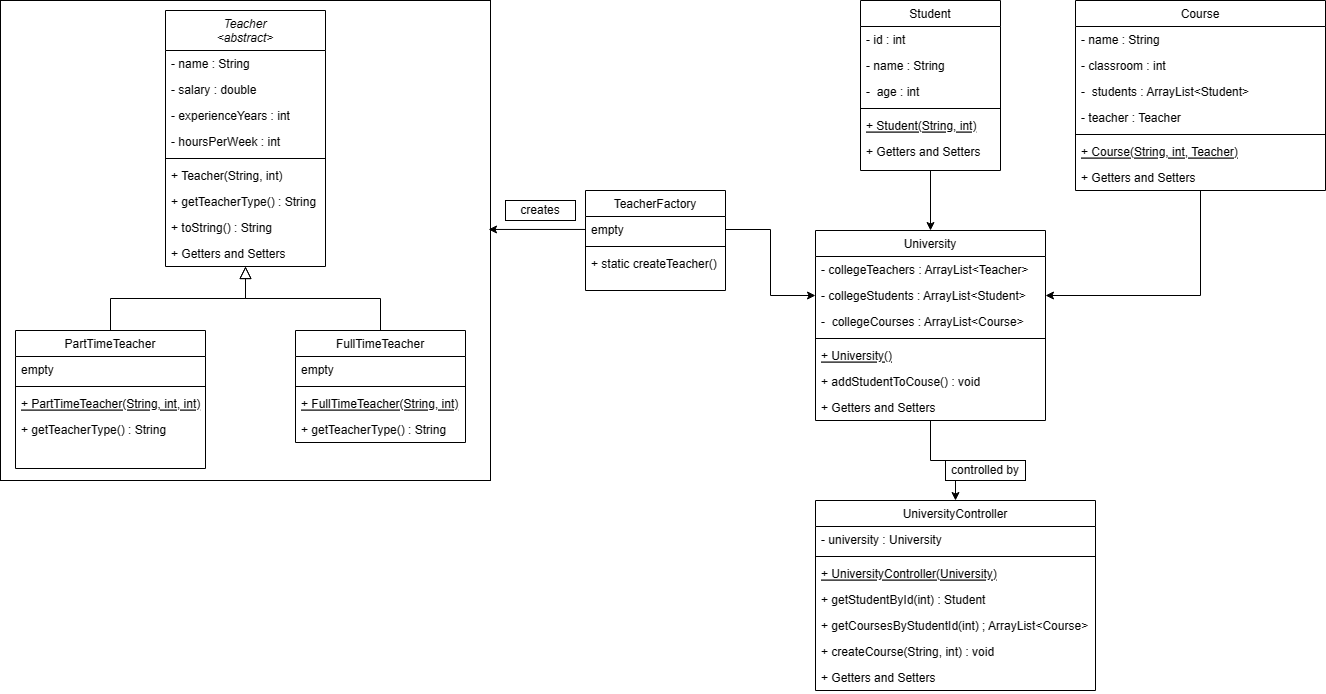

The diagram above was exported from draw.io. Its source (the exported page's mxGraphModel, read from the mxfile embedded in the PNG):
<mxGraphModel dx="1626" dy="793" grid="1" gridSize="10" guides="1" tooltips="1" connect="1" arrows="1" fold="1" page="1" pageScale="1" pageWidth="827" pageHeight="1169" math="0" shadow="0">
  <root>
    <mxCell id="WIyWlLk6GJQsqaUBKTNV-0" />
    <mxCell id="WIyWlLk6GJQsqaUBKTNV-1" parent="WIyWlLk6GJQsqaUBKTNV-0" />
    <mxCell id="lpR9f_uO7m2_WQIuPOLz-34" value="" style="rounded=0;whiteSpace=wrap;html=1;" vertex="1" parent="WIyWlLk6GJQsqaUBKTNV-1">
      <mxGeometry x="35" y="30" width="490" height="480" as="geometry" />
    </mxCell>
    <mxCell id="zkfFHV4jXpPFQw0GAbJ--0" value="Teacher&#10;&lt;abstract&gt;" style="swimlane;fontStyle=2;align=center;verticalAlign=top;childLayout=stackLayout;horizontal=1;startSize=40;horizontalStack=0;resizeParent=1;resizeLast=0;collapsible=1;marginBottom=0;rounded=0;shadow=0;strokeWidth=1;" parent="WIyWlLk6GJQsqaUBKTNV-1" vertex="1">
      <mxGeometry x="200" y="40" width="160" height="256" as="geometry">
        <mxRectangle x="230" y="140" width="160" height="26" as="alternateBounds" />
      </mxGeometry>
    </mxCell>
    <mxCell id="zkfFHV4jXpPFQw0GAbJ--1" value="- name : String" style="text;align=left;verticalAlign=top;spacingLeft=4;spacingRight=4;overflow=hidden;rotatable=0;points=[[0,0.5],[1,0.5]];portConstraint=eastwest;" parent="zkfFHV4jXpPFQw0GAbJ--0" vertex="1">
      <mxGeometry y="40" width="160" height="26" as="geometry" />
    </mxCell>
    <mxCell id="zkfFHV4jXpPFQw0GAbJ--2" value="- salary : double" style="text;align=left;verticalAlign=top;spacingLeft=4;spacingRight=4;overflow=hidden;rotatable=0;points=[[0,0.5],[1,0.5]];portConstraint=eastwest;rounded=0;shadow=0;html=0;" parent="zkfFHV4jXpPFQw0GAbJ--0" vertex="1">
      <mxGeometry y="66" width="160" height="26" as="geometry" />
    </mxCell>
    <mxCell id="zkfFHV4jXpPFQw0GAbJ--3" value="- experienceYears : int" style="text;align=left;verticalAlign=top;spacingLeft=4;spacingRight=4;overflow=hidden;rotatable=0;points=[[0,0.5],[1,0.5]];portConstraint=eastwest;rounded=0;shadow=0;html=0;" parent="zkfFHV4jXpPFQw0GAbJ--0" vertex="1">
      <mxGeometry y="92" width="160" height="26" as="geometry" />
    </mxCell>
    <mxCell id="lpR9f_uO7m2_WQIuPOLz-1" value="- hoursPerWeek : int" style="text;align=left;verticalAlign=top;spacingLeft=4;spacingRight=4;overflow=hidden;rotatable=0;points=[[0,0.5],[1,0.5]];portConstraint=eastwest;rounded=0;shadow=0;html=0;" vertex="1" parent="zkfFHV4jXpPFQw0GAbJ--0">
      <mxGeometry y="118" width="160" height="26" as="geometry" />
    </mxCell>
    <mxCell id="zkfFHV4jXpPFQw0GAbJ--4" value="" style="line;html=1;strokeWidth=1;align=left;verticalAlign=middle;spacingTop=-1;spacingLeft=3;spacingRight=3;rotatable=0;labelPosition=right;points=[];portConstraint=eastwest;" parent="zkfFHV4jXpPFQw0GAbJ--0" vertex="1">
      <mxGeometry y="144" width="160" height="8" as="geometry" />
    </mxCell>
    <mxCell id="zkfFHV4jXpPFQw0GAbJ--5" value="+ Teacher(String, int)" style="text;align=left;verticalAlign=top;spacingLeft=4;spacingRight=4;overflow=hidden;rotatable=0;points=[[0,0.5],[1,0.5]];portConstraint=eastwest;" parent="zkfFHV4jXpPFQw0GAbJ--0" vertex="1">
      <mxGeometry y="152" width="160" height="26" as="geometry" />
    </mxCell>
    <mxCell id="lpR9f_uO7m2_WQIuPOLz-2" value="+ getTeacherType() : String" style="text;align=left;verticalAlign=top;spacingLeft=4;spacingRight=4;overflow=hidden;rotatable=0;points=[[0,0.5],[1,0.5]];portConstraint=eastwest;" vertex="1" parent="zkfFHV4jXpPFQw0GAbJ--0">
      <mxGeometry y="178" width="160" height="26" as="geometry" />
    </mxCell>
    <mxCell id="lpR9f_uO7m2_WQIuPOLz-3" value="+ toString() : String" style="text;align=left;verticalAlign=top;spacingLeft=4;spacingRight=4;overflow=hidden;rotatable=0;points=[[0,0.5],[1,0.5]];portConstraint=eastwest;" vertex="1" parent="zkfFHV4jXpPFQw0GAbJ--0">
      <mxGeometry y="204" width="160" height="26" as="geometry" />
    </mxCell>
    <mxCell id="lpR9f_uO7m2_WQIuPOLz-4" value="+ Getters and Setters" style="text;align=left;verticalAlign=top;spacingLeft=4;spacingRight=4;overflow=hidden;rotatable=0;points=[[0,0.5],[1,0.5]];portConstraint=eastwest;" vertex="1" parent="zkfFHV4jXpPFQw0GAbJ--0">
      <mxGeometry y="230" width="160" height="26" as="geometry" />
    </mxCell>
    <mxCell id="zkfFHV4jXpPFQw0GAbJ--6" value="PartTimeTeacher" style="swimlane;fontStyle=0;align=center;verticalAlign=top;childLayout=stackLayout;horizontal=1;startSize=26;horizontalStack=0;resizeParent=1;resizeLast=0;collapsible=1;marginBottom=0;rounded=0;shadow=0;strokeWidth=1;" parent="WIyWlLk6GJQsqaUBKTNV-1" vertex="1">
      <mxGeometry x="50" y="360" width="190" height="138" as="geometry">
        <mxRectangle x="130" y="380" width="160" height="26" as="alternateBounds" />
      </mxGeometry>
    </mxCell>
    <mxCell id="zkfFHV4jXpPFQw0GAbJ--7" value="empty" style="text;align=left;verticalAlign=top;spacingLeft=4;spacingRight=4;overflow=hidden;rotatable=0;points=[[0,0.5],[1,0.5]];portConstraint=eastwest;" parent="zkfFHV4jXpPFQw0GAbJ--6" vertex="1">
      <mxGeometry y="26" width="190" height="26" as="geometry" />
    </mxCell>
    <mxCell id="zkfFHV4jXpPFQw0GAbJ--9" value="" style="line;html=1;strokeWidth=1;align=left;verticalAlign=middle;spacingTop=-1;spacingLeft=3;spacingRight=3;rotatable=0;labelPosition=right;points=[];portConstraint=eastwest;" parent="zkfFHV4jXpPFQw0GAbJ--6" vertex="1">
      <mxGeometry y="52" width="190" height="8" as="geometry" />
    </mxCell>
    <mxCell id="zkfFHV4jXpPFQw0GAbJ--10" value="+ PartTimeTeacher(String, int, int)" style="text;align=left;verticalAlign=top;spacingLeft=4;spacingRight=4;overflow=hidden;rotatable=0;points=[[0,0.5],[1,0.5]];portConstraint=eastwest;fontStyle=4" parent="zkfFHV4jXpPFQw0GAbJ--6" vertex="1">
      <mxGeometry y="60" width="190" height="26" as="geometry" />
    </mxCell>
    <mxCell id="zkfFHV4jXpPFQw0GAbJ--11" value="+ getTeacherType() : String" style="text;align=left;verticalAlign=top;spacingLeft=4;spacingRight=4;overflow=hidden;rotatable=0;points=[[0,0.5],[1,0.5]];portConstraint=eastwest;" parent="zkfFHV4jXpPFQw0GAbJ--6" vertex="1">
      <mxGeometry y="86" width="190" height="26" as="geometry" />
    </mxCell>
    <mxCell id="zkfFHV4jXpPFQw0GAbJ--12" value="" style="endArrow=block;endSize=10;endFill=0;shadow=0;strokeWidth=1;rounded=0;edgeStyle=elbowEdgeStyle;elbow=vertical;" parent="WIyWlLk6GJQsqaUBKTNV-1" source="zkfFHV4jXpPFQw0GAbJ--6" target="zkfFHV4jXpPFQw0GAbJ--0" edge="1">
      <mxGeometry width="160" relative="1" as="geometry">
        <mxPoint x="200" y="203" as="sourcePoint" />
        <mxPoint x="200" y="203" as="targetPoint" />
      </mxGeometry>
    </mxCell>
    <mxCell id="zkfFHV4jXpPFQw0GAbJ--13" value="FullTimeTeacher" style="swimlane;fontStyle=0;align=center;verticalAlign=top;childLayout=stackLayout;horizontal=1;startSize=26;horizontalStack=0;resizeParent=1;resizeLast=0;collapsible=1;marginBottom=0;rounded=0;shadow=0;strokeWidth=1;" parent="WIyWlLk6GJQsqaUBKTNV-1" vertex="1">
      <mxGeometry x="330" y="360" width="170" height="112" as="geometry">
        <mxRectangle x="340" y="380" width="170" height="26" as="alternateBounds" />
      </mxGeometry>
    </mxCell>
    <mxCell id="zkfFHV4jXpPFQw0GAbJ--14" value="empty" style="text;align=left;verticalAlign=top;spacingLeft=4;spacingRight=4;overflow=hidden;rotatable=0;points=[[0,0.5],[1,0.5]];portConstraint=eastwest;" parent="zkfFHV4jXpPFQw0GAbJ--13" vertex="1">
      <mxGeometry y="26" width="170" height="26" as="geometry" />
    </mxCell>
    <mxCell id="zkfFHV4jXpPFQw0GAbJ--15" value="" style="line;html=1;strokeWidth=1;align=left;verticalAlign=middle;spacingTop=-1;spacingLeft=3;spacingRight=3;rotatable=0;labelPosition=right;points=[];portConstraint=eastwest;" parent="zkfFHV4jXpPFQw0GAbJ--13" vertex="1">
      <mxGeometry y="52" width="170" height="8" as="geometry" />
    </mxCell>
    <mxCell id="lpR9f_uO7m2_WQIuPOLz-5" value="+ FullTimeTeacher(String, int)" style="text;align=left;verticalAlign=top;spacingLeft=4;spacingRight=4;overflow=hidden;rotatable=0;points=[[0,0.5],[1,0.5]];portConstraint=eastwest;fontStyle=4" vertex="1" parent="zkfFHV4jXpPFQw0GAbJ--13">
      <mxGeometry y="60" width="170" height="26" as="geometry" />
    </mxCell>
    <mxCell id="lpR9f_uO7m2_WQIuPOLz-6" value="+ getTeacherType() : String" style="text;align=left;verticalAlign=top;spacingLeft=4;spacingRight=4;overflow=hidden;rotatable=0;points=[[0,0.5],[1,0.5]];portConstraint=eastwest;" vertex="1" parent="zkfFHV4jXpPFQw0GAbJ--13">
      <mxGeometry y="86" width="170" height="26" as="geometry" />
    </mxCell>
    <mxCell id="zkfFHV4jXpPFQw0GAbJ--16" value="" style="endArrow=block;endSize=10;endFill=0;shadow=0;strokeWidth=1;rounded=0;edgeStyle=elbowEdgeStyle;elbow=vertical;" parent="WIyWlLk6GJQsqaUBKTNV-1" source="zkfFHV4jXpPFQw0GAbJ--13" target="zkfFHV4jXpPFQw0GAbJ--0" edge="1">
      <mxGeometry width="160" relative="1" as="geometry">
        <mxPoint x="210" y="373" as="sourcePoint" />
        <mxPoint x="310" y="271" as="targetPoint" />
      </mxGeometry>
    </mxCell>
    <mxCell id="lpR9f_uO7m2_WQIuPOLz-45" style="edgeStyle=orthogonalEdgeStyle;rounded=0;orthogonalLoop=1;jettySize=auto;html=1;entryX=0.5;entryY=0;entryDx=0;entryDy=0;" edge="1" parent="WIyWlLk6GJQsqaUBKTNV-1" source="lpR9f_uO7m2_WQIuPOLz-7" target="lpR9f_uO7m2_WQIuPOLz-26">
      <mxGeometry relative="1" as="geometry" />
    </mxCell>
    <mxCell id="lpR9f_uO7m2_WQIuPOLz-7" value="Student" style="swimlane;fontStyle=0;align=center;verticalAlign=top;childLayout=stackLayout;horizontal=1;startSize=26;horizontalStack=0;resizeParent=1;resizeLast=0;collapsible=1;marginBottom=0;rounded=0;shadow=0;strokeWidth=1;" vertex="1" parent="WIyWlLk6GJQsqaUBKTNV-1">
      <mxGeometry x="895" y="30" width="140" height="170" as="geometry">
        <mxRectangle x="550" y="140" width="160" height="26" as="alternateBounds" />
      </mxGeometry>
    </mxCell>
    <mxCell id="lpR9f_uO7m2_WQIuPOLz-8" value="- id : int" style="text;align=left;verticalAlign=top;spacingLeft=4;spacingRight=4;overflow=hidden;rotatable=0;points=[[0,0.5],[1,0.5]];portConstraint=eastwest;" vertex="1" parent="lpR9f_uO7m2_WQIuPOLz-7">
      <mxGeometry y="26" width="140" height="26" as="geometry" />
    </mxCell>
    <mxCell id="lpR9f_uO7m2_WQIuPOLz-10" value="- name : String" style="text;align=left;verticalAlign=top;spacingLeft=4;spacingRight=4;overflow=hidden;rotatable=0;points=[[0,0.5],[1,0.5]];portConstraint=eastwest;rounded=0;shadow=0;html=0;" vertex="1" parent="lpR9f_uO7m2_WQIuPOLz-7">
      <mxGeometry y="52" width="140" height="26" as="geometry" />
    </mxCell>
    <mxCell id="lpR9f_uO7m2_WQIuPOLz-9" value="-  age : int" style="text;align=left;verticalAlign=top;spacingLeft=4;spacingRight=4;overflow=hidden;rotatable=0;points=[[0,0.5],[1,0.5]];portConstraint=eastwest;rounded=0;shadow=0;html=0;" vertex="1" parent="lpR9f_uO7m2_WQIuPOLz-7">
      <mxGeometry y="78" width="140" height="26" as="geometry" />
    </mxCell>
    <mxCell id="lpR9f_uO7m2_WQIuPOLz-13" value="" style="line;html=1;strokeWidth=1;align=left;verticalAlign=middle;spacingTop=-1;spacingLeft=3;spacingRight=3;rotatable=0;labelPosition=right;points=[];portConstraint=eastwest;" vertex="1" parent="lpR9f_uO7m2_WQIuPOLz-7">
      <mxGeometry y="104" width="140" height="8" as="geometry" />
    </mxCell>
    <mxCell id="lpR9f_uO7m2_WQIuPOLz-16" value="+ Student(String, int)" style="text;align=left;verticalAlign=top;spacingLeft=4;spacingRight=4;overflow=hidden;rotatable=0;points=[[0,0.5],[1,0.5]];portConstraint=eastwest;fontStyle=4" vertex="1" parent="lpR9f_uO7m2_WQIuPOLz-7">
      <mxGeometry y="112" width="140" height="26" as="geometry" />
    </mxCell>
    <mxCell id="lpR9f_uO7m2_WQIuPOLz-17" value="+ Getters and Setters" style="text;align=left;verticalAlign=top;spacingLeft=4;spacingRight=4;overflow=hidden;rotatable=0;points=[[0,0.5],[1,0.5]];portConstraint=eastwest;" vertex="1" parent="lpR9f_uO7m2_WQIuPOLz-7">
      <mxGeometry y="138" width="140" height="26" as="geometry" />
    </mxCell>
    <mxCell id="lpR9f_uO7m2_WQIuPOLz-46" style="edgeStyle=orthogonalEdgeStyle;rounded=0;orthogonalLoop=1;jettySize=auto;html=1;entryX=1;entryY=0.5;entryDx=0;entryDy=0;" edge="1" parent="WIyWlLk6GJQsqaUBKTNV-1" source="lpR9f_uO7m2_WQIuPOLz-18" target="lpR9f_uO7m2_WQIuPOLz-28">
      <mxGeometry relative="1" as="geometry" />
    </mxCell>
    <mxCell id="lpR9f_uO7m2_WQIuPOLz-18" value="Course" style="swimlane;fontStyle=0;align=center;verticalAlign=top;childLayout=stackLayout;horizontal=1;startSize=26;horizontalStack=0;resizeParent=1;resizeLast=0;collapsible=1;marginBottom=0;rounded=0;shadow=0;strokeWidth=1;" vertex="1" parent="WIyWlLk6GJQsqaUBKTNV-1">
      <mxGeometry x="1110" y="30" width="250" height="190" as="geometry">
        <mxRectangle x="550" y="140" width="160" height="26" as="alternateBounds" />
      </mxGeometry>
    </mxCell>
    <mxCell id="lpR9f_uO7m2_WQIuPOLz-19" value="- name : String" style="text;align=left;verticalAlign=top;spacingLeft=4;spacingRight=4;overflow=hidden;rotatable=0;points=[[0,0.5],[1,0.5]];portConstraint=eastwest;" vertex="1" parent="lpR9f_uO7m2_WQIuPOLz-18">
      <mxGeometry y="26" width="250" height="26" as="geometry" />
    </mxCell>
    <mxCell id="lpR9f_uO7m2_WQIuPOLz-20" value="- classroom : int" style="text;align=left;verticalAlign=top;spacingLeft=4;spacingRight=4;overflow=hidden;rotatable=0;points=[[0,0.5],[1,0.5]];portConstraint=eastwest;rounded=0;shadow=0;html=0;" vertex="1" parent="lpR9f_uO7m2_WQIuPOLz-18">
      <mxGeometry y="52" width="250" height="26" as="geometry" />
    </mxCell>
    <mxCell id="lpR9f_uO7m2_WQIuPOLz-21" value="-  students : ArrayList&lt;Student&gt;" style="text;align=left;verticalAlign=top;spacingLeft=4;spacingRight=4;overflow=hidden;rotatable=0;points=[[0,0.5],[1,0.5]];portConstraint=eastwest;rounded=0;shadow=0;html=0;" vertex="1" parent="lpR9f_uO7m2_WQIuPOLz-18">
      <mxGeometry y="78" width="250" height="26" as="geometry" />
    </mxCell>
    <mxCell id="lpR9f_uO7m2_WQIuPOLz-25" value="- teacher : Teacher" style="text;align=left;verticalAlign=top;spacingLeft=4;spacingRight=4;overflow=hidden;rotatable=0;points=[[0,0.5],[1,0.5]];portConstraint=eastwest;rounded=0;shadow=0;html=0;" vertex="1" parent="lpR9f_uO7m2_WQIuPOLz-18">
      <mxGeometry y="104" width="250" height="26" as="geometry" />
    </mxCell>
    <mxCell id="lpR9f_uO7m2_WQIuPOLz-22" value="" style="line;html=1;strokeWidth=1;align=left;verticalAlign=middle;spacingTop=-1;spacingLeft=3;spacingRight=3;rotatable=0;labelPosition=right;points=[];portConstraint=eastwest;" vertex="1" parent="lpR9f_uO7m2_WQIuPOLz-18">
      <mxGeometry y="130" width="250" height="8" as="geometry" />
    </mxCell>
    <mxCell id="lpR9f_uO7m2_WQIuPOLz-23" value="+ Course(String, int, Teacher)" style="text;align=left;verticalAlign=top;spacingLeft=4;spacingRight=4;overflow=hidden;rotatable=0;points=[[0,0.5],[1,0.5]];portConstraint=eastwest;fontStyle=4" vertex="1" parent="lpR9f_uO7m2_WQIuPOLz-18">
      <mxGeometry y="138" width="250" height="26" as="geometry" />
    </mxCell>
    <mxCell id="lpR9f_uO7m2_WQIuPOLz-24" value="+ Getters and Setters" style="text;align=left;verticalAlign=top;spacingLeft=4;spacingRight=4;overflow=hidden;rotatable=0;points=[[0,0.5],[1,0.5]];portConstraint=eastwest;" vertex="1" parent="lpR9f_uO7m2_WQIuPOLz-18">
      <mxGeometry y="164" width="250" height="26" as="geometry" />
    </mxCell>
    <mxCell id="lpR9f_uO7m2_WQIuPOLz-54" style="edgeStyle=orthogonalEdgeStyle;rounded=0;orthogonalLoop=1;jettySize=auto;html=1;entryX=0.5;entryY=0;entryDx=0;entryDy=0;" edge="1" parent="WIyWlLk6GJQsqaUBKTNV-1" source="lpR9f_uO7m2_WQIuPOLz-26" target="lpR9f_uO7m2_WQIuPOLz-47">
      <mxGeometry relative="1" as="geometry" />
    </mxCell>
    <mxCell id="lpR9f_uO7m2_WQIuPOLz-26" value="University" style="swimlane;fontStyle=0;align=center;verticalAlign=top;childLayout=stackLayout;horizontal=1;startSize=26;horizontalStack=0;resizeParent=1;resizeLast=0;collapsible=1;marginBottom=0;rounded=0;shadow=0;strokeWidth=1;" vertex="1" parent="WIyWlLk6GJQsqaUBKTNV-1">
      <mxGeometry x="850" y="260" width="230" height="190" as="geometry">
        <mxRectangle x="550" y="140" width="160" height="26" as="alternateBounds" />
      </mxGeometry>
    </mxCell>
    <mxCell id="lpR9f_uO7m2_WQIuPOLz-27" value="- collegeTeachers : ArrayList&lt;Teacher&gt;" style="text;align=left;verticalAlign=top;spacingLeft=4;spacingRight=4;overflow=hidden;rotatable=0;points=[[0,0.5],[1,0.5]];portConstraint=eastwest;" vertex="1" parent="lpR9f_uO7m2_WQIuPOLz-26">
      <mxGeometry y="26" width="230" height="26" as="geometry" />
    </mxCell>
    <mxCell id="lpR9f_uO7m2_WQIuPOLz-28" value="- collegeStudents : ArrayList&lt;Student&gt;" style="text;align=left;verticalAlign=top;spacingLeft=4;spacingRight=4;overflow=hidden;rotatable=0;points=[[0,0.5],[1,0.5]];portConstraint=eastwest;rounded=0;shadow=0;html=0;" vertex="1" parent="lpR9f_uO7m2_WQIuPOLz-26">
      <mxGeometry y="52" width="230" height="26" as="geometry" />
    </mxCell>
    <mxCell id="lpR9f_uO7m2_WQIuPOLz-29" value="-  collegeCourses : ArrayList&lt;Course&gt;" style="text;align=left;verticalAlign=top;spacingLeft=4;spacingRight=4;overflow=hidden;rotatable=0;points=[[0,0.5],[1,0.5]];portConstraint=eastwest;rounded=0;shadow=0;html=0;" vertex="1" parent="lpR9f_uO7m2_WQIuPOLz-26">
      <mxGeometry y="78" width="230" height="26" as="geometry" />
    </mxCell>
    <mxCell id="lpR9f_uO7m2_WQIuPOLz-30" value="" style="line;html=1;strokeWidth=1;align=left;verticalAlign=middle;spacingTop=-1;spacingLeft=3;spacingRight=3;rotatable=0;labelPosition=right;points=[];portConstraint=eastwest;" vertex="1" parent="lpR9f_uO7m2_WQIuPOLz-26">
      <mxGeometry y="104" width="230" height="8" as="geometry" />
    </mxCell>
    <mxCell id="lpR9f_uO7m2_WQIuPOLz-31" value="+ University()" style="text;align=left;verticalAlign=top;spacingLeft=4;spacingRight=4;overflow=hidden;rotatable=0;points=[[0,0.5],[1,0.5]];portConstraint=eastwest;fontStyle=4" vertex="1" parent="lpR9f_uO7m2_WQIuPOLz-26">
      <mxGeometry y="112" width="230" height="26" as="geometry" />
    </mxCell>
    <mxCell id="lpR9f_uO7m2_WQIuPOLz-33" value="+ addStudentToCouse() : void" style="text;align=left;verticalAlign=top;spacingLeft=4;spacingRight=4;overflow=hidden;rotatable=0;points=[[0,0.5],[1,0.5]];portConstraint=eastwest;" vertex="1" parent="lpR9f_uO7m2_WQIuPOLz-26">
      <mxGeometry y="138" width="230" height="26" as="geometry" />
    </mxCell>
    <mxCell id="lpR9f_uO7m2_WQIuPOLz-32" value="+ Getters and Setters" style="text;align=left;verticalAlign=top;spacingLeft=4;spacingRight=4;overflow=hidden;rotatable=0;points=[[0,0.5],[1,0.5]];portConstraint=eastwest;" vertex="1" parent="lpR9f_uO7m2_WQIuPOLz-26">
      <mxGeometry y="164" width="230" height="26" as="geometry" />
    </mxCell>
    <mxCell id="lpR9f_uO7m2_WQIuPOLz-35" value="TeacherFactory" style="swimlane;fontStyle=0;align=center;verticalAlign=top;childLayout=stackLayout;horizontal=1;startSize=26;horizontalStack=0;resizeParent=1;resizeLast=0;collapsible=1;marginBottom=0;rounded=0;shadow=0;strokeWidth=1;" vertex="1" parent="WIyWlLk6GJQsqaUBKTNV-1">
      <mxGeometry x="620" y="220" width="140" height="100" as="geometry">
        <mxRectangle x="550" y="140" width="160" height="26" as="alternateBounds" />
      </mxGeometry>
    </mxCell>
    <mxCell id="lpR9f_uO7m2_WQIuPOLz-38" value="empty" style="text;align=left;verticalAlign=top;spacingLeft=4;spacingRight=4;overflow=hidden;rotatable=0;points=[[0,0.5],[1,0.5]];portConstraint=eastwest;rounded=0;shadow=0;html=0;" vertex="1" parent="lpR9f_uO7m2_WQIuPOLz-35">
      <mxGeometry y="26" width="140" height="26" as="geometry" />
    </mxCell>
    <mxCell id="lpR9f_uO7m2_WQIuPOLz-39" value="" style="line;html=1;strokeWidth=1;align=left;verticalAlign=middle;spacingTop=-1;spacingLeft=3;spacingRight=3;rotatable=0;labelPosition=right;points=[];portConstraint=eastwest;" vertex="1" parent="lpR9f_uO7m2_WQIuPOLz-35">
      <mxGeometry y="52" width="140" height="8" as="geometry" />
    </mxCell>
    <mxCell id="lpR9f_uO7m2_WQIuPOLz-41" value="+ static createTeacher()" style="text;align=left;verticalAlign=top;spacingLeft=4;spacingRight=4;overflow=hidden;rotatable=0;points=[[0,0.5],[1,0.5]];portConstraint=eastwest;" vertex="1" parent="lpR9f_uO7m2_WQIuPOLz-35">
      <mxGeometry y="60" width="140" height="26" as="geometry" />
    </mxCell>
    <mxCell id="lpR9f_uO7m2_WQIuPOLz-42" style="edgeStyle=orthogonalEdgeStyle;rounded=0;orthogonalLoop=1;jettySize=auto;html=1;entryX=0.996;entryY=0.477;entryDx=0;entryDy=0;entryPerimeter=0;" edge="1" parent="WIyWlLk6GJQsqaUBKTNV-1" source="lpR9f_uO7m2_WQIuPOLz-38" target="lpR9f_uO7m2_WQIuPOLz-34">
      <mxGeometry relative="1" as="geometry" />
    </mxCell>
    <mxCell id="lpR9f_uO7m2_WQIuPOLz-43" value="creates" style="whiteSpace=wrap;html=1;" vertex="1" parent="WIyWlLk6GJQsqaUBKTNV-1">
      <mxGeometry x="540" y="230" width="70" height="20" as="geometry" />
    </mxCell>
    <mxCell id="lpR9f_uO7m2_WQIuPOLz-44" style="edgeStyle=orthogonalEdgeStyle;rounded=0;orthogonalLoop=1;jettySize=auto;html=1;entryX=0;entryY=0.5;entryDx=0;entryDy=0;" edge="1" parent="WIyWlLk6GJQsqaUBKTNV-1" source="lpR9f_uO7m2_WQIuPOLz-38" target="lpR9f_uO7m2_WQIuPOLz-28">
      <mxGeometry relative="1" as="geometry" />
    </mxCell>
    <mxCell id="lpR9f_uO7m2_WQIuPOLz-47" value="UniversityController" style="swimlane;fontStyle=0;align=center;verticalAlign=top;childLayout=stackLayout;horizontal=1;startSize=26;horizontalStack=0;resizeParent=1;resizeLast=0;collapsible=1;marginBottom=0;rounded=0;shadow=0;strokeWidth=1;" vertex="1" parent="WIyWlLk6GJQsqaUBKTNV-1">
      <mxGeometry x="850" y="530" width="280" height="190" as="geometry">
        <mxRectangle x="550" y="140" width="160" height="26" as="alternateBounds" />
      </mxGeometry>
    </mxCell>
    <mxCell id="lpR9f_uO7m2_WQIuPOLz-48" value="- university : University" style="text;align=left;verticalAlign=top;spacingLeft=4;spacingRight=4;overflow=hidden;rotatable=0;points=[[0,0.5],[1,0.5]];portConstraint=eastwest;" vertex="1" parent="lpR9f_uO7m2_WQIuPOLz-47">
      <mxGeometry y="26" width="280" height="26" as="geometry" />
    </mxCell>
    <mxCell id="lpR9f_uO7m2_WQIuPOLz-51" value="" style="line;html=1;strokeWidth=1;align=left;verticalAlign=middle;spacingTop=-1;spacingLeft=3;spacingRight=3;rotatable=0;labelPosition=right;points=[];portConstraint=eastwest;" vertex="1" parent="lpR9f_uO7m2_WQIuPOLz-47">
      <mxGeometry y="52" width="280" height="8" as="geometry" />
    </mxCell>
    <mxCell id="lpR9f_uO7m2_WQIuPOLz-52" value="+ UniversityController(University)" style="text;align=left;verticalAlign=top;spacingLeft=4;spacingRight=4;overflow=hidden;rotatable=0;points=[[0,0.5],[1,0.5]];portConstraint=eastwest;fontStyle=4" vertex="1" parent="lpR9f_uO7m2_WQIuPOLz-47">
      <mxGeometry y="60" width="280" height="26" as="geometry" />
    </mxCell>
    <mxCell id="lpR9f_uO7m2_WQIuPOLz-53" value="+ getStudentById(int) : Student" style="text;align=left;verticalAlign=top;spacingLeft=4;spacingRight=4;overflow=hidden;rotatable=0;points=[[0,0.5],[1,0.5]];portConstraint=eastwest;" vertex="1" parent="lpR9f_uO7m2_WQIuPOLz-47">
      <mxGeometry y="86" width="280" height="26" as="geometry" />
    </mxCell>
    <mxCell id="lpR9f_uO7m2_WQIuPOLz-57" value="+ getCoursesByStudentId(int) ; ArrayList&lt;Course&gt;" style="text;align=left;verticalAlign=top;spacingLeft=4;spacingRight=4;overflow=hidden;rotatable=0;points=[[0,0.5],[1,0.5]];portConstraint=eastwest;" vertex="1" parent="lpR9f_uO7m2_WQIuPOLz-47">
      <mxGeometry y="112" width="280" height="26" as="geometry" />
    </mxCell>
    <mxCell id="lpR9f_uO7m2_WQIuPOLz-58" value="+ createCourse(String, int) : void" style="text;align=left;verticalAlign=top;spacingLeft=4;spacingRight=4;overflow=hidden;rotatable=0;points=[[0,0.5],[1,0.5]];portConstraint=eastwest;" vertex="1" parent="lpR9f_uO7m2_WQIuPOLz-47">
      <mxGeometry y="138" width="280" height="26" as="geometry" />
    </mxCell>
    <mxCell id="lpR9f_uO7m2_WQIuPOLz-56" value="+ Getters and Setters" style="text;align=left;verticalAlign=top;spacingLeft=4;spacingRight=4;overflow=hidden;rotatable=0;points=[[0,0.5],[1,0.5]];portConstraint=eastwest;" vertex="1" parent="lpR9f_uO7m2_WQIuPOLz-47">
      <mxGeometry y="164" width="280" height="26" as="geometry" />
    </mxCell>
    <mxCell id="lpR9f_uO7m2_WQIuPOLz-55" value="controlled by" style="whiteSpace=wrap;html=1;" vertex="1" parent="WIyWlLk6GJQsqaUBKTNV-1">
      <mxGeometry x="980" y="490" width="80" height="20" as="geometry" />
    </mxCell>
  </root>
</mxGraphModel>